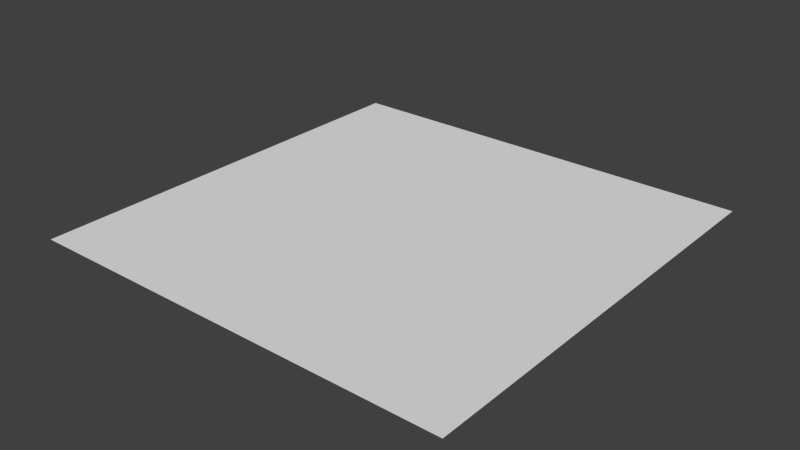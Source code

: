 # Source: floor.blend  (saved by Blender 2.63.0; exported with 4.5.12 LTS)
import bpy
from mathutils import Matrix  # noqa: F401  (used for matrix-valued properties, if any)

bpy.ops.wm.read_factory_settings(use_empty=True)
scene = bpy.context.scene
scene.name = 'Scene'

# ---- collections
col_collection_1 = bpy.data.collections.new('Collection 1'); scene.collection.children.link(col_collection_1)

# ---- materials (node trees are filled in below, after node groups)
mat_material_001 = bpy.data.materials.new('Material.001')
mat_material_001.alpha_threshold = 0.0
mat_material_001.use_transparent_shadow = False
mat_material_001.roughness = 0.5
mat_material_001.line_color = (0.0, 0.0, 0.0, 1.0)

# ---- material node trees

# ---- world
world_world = bpy.data.worlds.new('World'); scene.world = world_world
world_world.color = (0.05088, 0.05088, 0.05088)
world_world.use_sun_shadow = False
world_world.sun_shadow_jitter_overblur = 0.0
world_world.cycles.sampling_method = 'MANUAL'
world_world.cycles.sample_map_resolution = 256

# ---- meshes
me_plane = bpy.data.meshes.new('Plane')
me_plane.from_pydata([(10.0, 10.0, 0.0), (10.0, -10.0, 0.0), (-10.0, -10.0, 0.0), (-10.0, 10.0, 0.0)], [], [(0, 3, 2), (0, 2, 1)])
_uv = me_plane.uv_layers.new(name='UVMap')
_uv.uv.foreach_set('vector', [1.431e-07, 3.338e-07, 1.0, 0.0, 1.0, 1.0, 1.431e-07, 3.338e-07, 1.0, 1.0, 0.0, 1.0])
me_plane.materials.append(mat_material_001)
me_plane.use_remesh_preserve_volume = False
me_plane.use_remesh_preserve_attributes = False
me_plane.use_mirror_vertex_groups = False
me_plane.update()

# ---- objects
ob_plane = bpy.data.objects.new('Plane', me_plane)

# ---- transforms, parenting, visibility, modifiers, constraints
ob_plane.location = (0.0, 0.0, 0.0)
ob_plane.rotation_euler = (6.283, 0.0, 0.0)
ob_plane.scale = (100.0, 100.0, 100.0)
ob_plane.lineart.crease_threshold = 0.0

# ---- collection membership
col_collection_1.objects.link(ob_plane)

# ---- scene / render settings (as saved in the file)
scene.frame_start = 1; scene.frame_end = 250; scene.frame_set(1)
scene.render.engine = 'BLENDER_EEVEE_NEXT'
scene.render.image_settings.color_mode = 'RGB'
scene.render.image_settings.compression = 90
scene.render.resolution_percentage = 50
scene.render.dither_intensity = 0.0
scene.render.bake_margin = 2
scene.render.bake_bias = 0.0
scene.cycles.use_denoising = False
scene.cycles.samples = 10
scene.cycles.sampling_pattern = 'TABULATED_SOBOL'
scene.cycles.light_sampling_threshold = 0.0
scene.cycles.use_adaptive_sampling = False
scene.cycles.use_light_tree = False
scene.cycles.blur_glossy = 0.0
scene.cycles.volume_bounces = 1
scene.cycles.pixel_filter_type = 'GAUSSIAN'
scene.cycles.sample_clamp_indirect = 0.0
scene.view_settings.view_transform = 'Standard'
bpy.context.view_layer.update()

# ---- added for rendering (the .blend has no active camera and no usable light): camera, sun
cam_auto = bpy.data.cameras.new('AutoCamera')
cam_auto.lens = 50.0
cam_auto.sensor_width = 36.0
cam_auto.clip_end = 45926.9
ob_auto_camera = bpy.data.objects.new('AutoCamera', cam_auto)
scene.collection.objects.link(ob_auto_camera)
ob_auto_camera.location = (2616.93, -3140.32, 2093.54)
ob_auto_camera.rotation_euler = (1.09748, -7.21219e-08, 0.694738)
scene.camera = ob_auto_camera
light_auto_sun = bpy.data.lights.new('AutoSun', 'SUN')
light_auto_sun.energy = 3.0
light_auto_sun.angle = 0.0523599
ob_auto_sun = bpy.data.objects.new('AutoSun', light_auto_sun)
scene.collection.objects.link(ob_auto_sun)
ob_auto_sun.rotation_euler = (0.872665, 0.174533, 0.523599)
bpy.context.view_layer.update()
